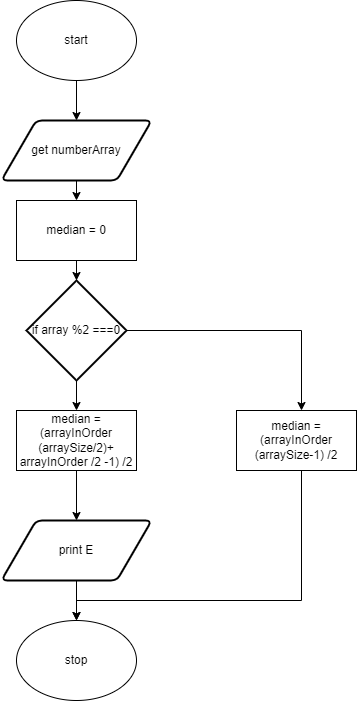

The diagram above was exported from draw.io. Its source (the exported page's mxGraphModel, read from the mxfile embedded in the PNG):
<mxGraphModel dx="690" dy="526" grid="1" gridSize="10" guides="1" tooltips="1" connect="1" arrows="1" fold="1" page="1" pageScale="1" pageWidth="827" pageHeight="1169" math="0" shadow="0">
  <root>
    <mxCell id="0" />
    <mxCell id="1" parent="0" />
    <mxCell id="9" style="edgeStyle=none;html=1;exitX=0.5;exitY=1;exitDx=0;exitDy=0;entryX=0.5;entryY=0;entryDx=0;entryDy=0;" parent="1" source="2" target="8" edge="1">
      <mxGeometry relative="1" as="geometry" />
    </mxCell>
    <mxCell id="2" value="start" style="ellipse;whiteSpace=wrap;html=1;" parent="1" vertex="1">
      <mxGeometry x="220" y="40" width="120" height="80" as="geometry" />
    </mxCell>
    <mxCell id="7" value="stop" style="ellipse;whiteSpace=wrap;html=1;" parent="1" vertex="1">
      <mxGeometry x="220" y="660" width="120" height="80" as="geometry" />
    </mxCell>
    <mxCell id="12" style="edgeStyle=none;html=1;exitX=0.5;exitY=1;exitDx=0;exitDy=0;" parent="1" source="8" target="11" edge="1">
      <mxGeometry relative="1" as="geometry" />
    </mxCell>
    <mxCell id="8" value="get numberArray" style="shape=parallelogram;html=1;strokeWidth=2;perimeter=parallelogramPerimeter;whiteSpace=wrap;rounded=1;arcSize=12;size=0.23;" parent="1" vertex="1">
      <mxGeometry x="205" y="160" width="150" height="60" as="geometry" />
    </mxCell>
    <mxCell id="17" style="edgeStyle=orthogonalEdgeStyle;html=1;exitX=1;exitY=0.5;exitDx=0;exitDy=0;exitPerimeter=0;entryX=0.5;entryY=0;entryDx=0;entryDy=0;rounded=0;" parent="1" source="10" edge="1">
      <mxGeometry relative="1" as="geometry">
        <mxPoint x="505" y="450" as="targetPoint" />
      </mxGeometry>
    </mxCell>
    <mxCell id="21" style="edgeStyle=orthogonalEdgeStyle;shape=connector;rounded=0;html=1;exitX=0.5;exitY=1;exitDx=0;exitDy=0;exitPerimeter=0;entryX=0.5;entryY=0;entryDx=0;entryDy=0;labelBackgroundColor=default;fontFamily=Helvetica;fontSize=11;fontColor=default;endArrow=classic;strokeColor=default;" parent="1" source="10" target="14" edge="1">
      <mxGeometry relative="1" as="geometry" />
    </mxCell>
    <mxCell id="10" value="if array %2 ===0" style="strokeWidth=2;html=1;shape=mxgraph.flowchart.decision;whiteSpace=wrap;" parent="1" vertex="1">
      <mxGeometry x="230" y="320" width="100" height="100" as="geometry" />
    </mxCell>
    <mxCell id="13" style="edgeStyle=none;html=1;exitX=0.5;exitY=1;exitDx=0;exitDy=0;entryX=0.5;entryY=0;entryDx=0;entryDy=0;entryPerimeter=0;" parent="1" source="11" target="10" edge="1">
      <mxGeometry relative="1" as="geometry" />
    </mxCell>
    <mxCell id="11" value="median = 0" style="rounded=0;whiteSpace=wrap;html=1;" parent="1" vertex="1">
      <mxGeometry x="220" y="240" width="120" height="60" as="geometry" />
    </mxCell>
    <mxCell id="20" style="edgeStyle=orthogonalEdgeStyle;shape=connector;rounded=0;html=1;exitX=0.5;exitY=1;exitDx=0;exitDy=0;labelBackgroundColor=default;fontFamily=Helvetica;fontSize=11;fontColor=default;endArrow=classic;strokeColor=default;" parent="1" source="14" target="15" edge="1">
      <mxGeometry relative="1" as="geometry" />
    </mxCell>
    <mxCell id="14" value="median = (arrayInOrder (arraySize/2)+ arrayInOrder /2 -1) /2" style="rounded=0;whiteSpace=wrap;html=1;" parent="1" vertex="1">
      <mxGeometry x="220" y="450" width="120" height="60" as="geometry" />
    </mxCell>
    <mxCell id="19" style="edgeStyle=orthogonalEdgeStyle;shape=connector;rounded=0;html=1;exitX=0.5;exitY=1;exitDx=0;exitDy=0;labelBackgroundColor=default;fontFamily=Helvetica;fontSize=11;fontColor=default;endArrow=classic;strokeColor=default;" parent="1" source="15" edge="1">
      <mxGeometry relative="1" as="geometry">
        <mxPoint x="280" y="660" as="targetPoint" />
      </mxGeometry>
    </mxCell>
    <mxCell id="15" value="print E" style="shape=parallelogram;html=1;strokeWidth=2;perimeter=parallelogramPerimeter;whiteSpace=wrap;rounded=1;arcSize=12;size=0.23;" parent="1" vertex="1">
      <mxGeometry x="205" y="560" width="150" height="60" as="geometry" />
    </mxCell>
    <mxCell id="18" style="edgeStyle=orthogonalEdgeStyle;shape=connector;rounded=0;html=1;exitX=0.5;exitY=1;exitDx=0;exitDy=0;labelBackgroundColor=default;fontFamily=Helvetica;fontSize=11;fontColor=default;endArrow=classic;strokeColor=default;" parent="1" target="7" edge="1">
      <mxGeometry relative="1" as="geometry">
        <Array as="points">
          <mxPoint x="505" y="640" />
          <mxPoint x="280" y="640" />
        </Array>
        <mxPoint x="505" y="510" as="sourcePoint" />
      </mxGeometry>
    </mxCell>
    <mxCell id="22" value="median = (arrayInOrder (arraySize-1) /2" style="rounded=0;whiteSpace=wrap;html=1;" parent="1" vertex="1">
      <mxGeometry x="440" y="450" width="120" height="60" as="geometry" />
    </mxCell>
  </root>
</mxGraphModel>